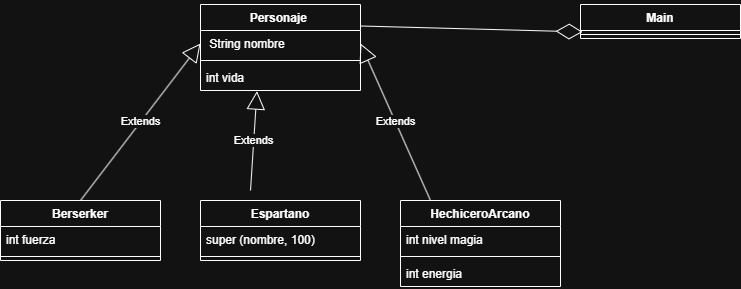

The diagram above was exported from draw.io. Its source (the exported page's mxGraphModel, read from the mxfile embedded in the PNG):
<mxGraphModel dx="1042" dy="534" grid="1" gridSize="10" guides="1" tooltips="1" connect="1" arrows="1" fold="1" page="1" pageScale="1" pageWidth="827" pageHeight="1169" math="0" shadow="0">
  <root>
    <mxCell id="0" />
    <mxCell id="1" parent="0" />
    <mxCell id="qAuB8W6RX8S-rJMzIlAc-6" value="Berserker" style="swimlane;fontStyle=1;align=center;verticalAlign=top;childLayout=stackLayout;horizontal=1;startSize=26;horizontalStack=0;resizeParent=1;resizeParentMax=0;resizeLast=0;collapsible=1;marginBottom=0;whiteSpace=wrap;html=1;" parent="1" vertex="1">
      <mxGeometry x="20" y="270" width="160" height="60" as="geometry" />
    </mxCell>
    <mxCell id="qAuB8W6RX8S-rJMzIlAc-7" value="int fuerza" style="text;strokeColor=none;fillColor=none;align=left;verticalAlign=top;spacingLeft=4;spacingRight=4;overflow=hidden;rotatable=0;points=[[0,0.5],[1,0.5]];portConstraint=eastwest;whiteSpace=wrap;html=1;" parent="qAuB8W6RX8S-rJMzIlAc-6" vertex="1">
      <mxGeometry y="26" width="160" height="26" as="geometry" />
    </mxCell>
    <mxCell id="qAuB8W6RX8S-rJMzIlAc-8" value="" style="line;strokeWidth=1;fillColor=none;align=left;verticalAlign=middle;spacingTop=-1;spacingLeft=3;spacingRight=3;rotatable=0;labelPosition=right;points=[];portConstraint=eastwest;strokeColor=inherit;" parent="qAuB8W6RX8S-rJMzIlAc-6" vertex="1">
      <mxGeometry y="52" width="160" height="8" as="geometry" />
    </mxCell>
    <mxCell id="qAuB8W6RX8S-rJMzIlAc-10" value="Espartano" style="swimlane;fontStyle=1;align=center;verticalAlign=top;childLayout=stackLayout;horizontal=1;startSize=26;horizontalStack=0;resizeParent=1;resizeParentMax=0;resizeLast=0;collapsible=1;marginBottom=0;whiteSpace=wrap;html=1;" parent="1" vertex="1">
      <mxGeometry x="220" y="270" width="160" height="60" as="geometry" />
    </mxCell>
    <mxCell id="qAuB8W6RX8S-rJMzIlAc-11" value="super (nombre, 100)" style="text;strokeColor=none;fillColor=none;align=left;verticalAlign=top;spacingLeft=4;spacingRight=4;overflow=hidden;rotatable=0;points=[[0,0.5],[1,0.5]];portConstraint=eastwest;whiteSpace=wrap;html=1;" parent="qAuB8W6RX8S-rJMzIlAc-10" vertex="1">
      <mxGeometry y="26" width="160" height="26" as="geometry" />
    </mxCell>
    <mxCell id="qAuB8W6RX8S-rJMzIlAc-12" value="" style="line;strokeWidth=1;fillColor=none;align=left;verticalAlign=middle;spacingTop=-1;spacingLeft=3;spacingRight=3;rotatable=0;labelPosition=right;points=[];portConstraint=eastwest;strokeColor=inherit;" parent="qAuB8W6RX8S-rJMzIlAc-10" vertex="1">
      <mxGeometry y="52" width="160" height="8" as="geometry" />
    </mxCell>
    <mxCell id="qAuB8W6RX8S-rJMzIlAc-14" value="Main" style="swimlane;fontStyle=1;align=center;verticalAlign=top;childLayout=stackLayout;horizontal=1;startSize=26;horizontalStack=0;resizeParent=1;resizeParentMax=0;resizeLast=0;collapsible=1;marginBottom=0;whiteSpace=wrap;html=1;" parent="1" vertex="1">
      <mxGeometry x="600" y="74" width="160" height="34" as="geometry" />
    </mxCell>
    <mxCell id="qAuB8W6RX8S-rJMzIlAc-16" value="" style="line;strokeWidth=1;fillColor=none;align=left;verticalAlign=middle;spacingTop=-1;spacingLeft=3;spacingRight=3;rotatable=0;labelPosition=right;points=[];portConstraint=eastwest;strokeColor=inherit;" parent="qAuB8W6RX8S-rJMzIlAc-14" vertex="1">
      <mxGeometry y="26" width="160" height="8" as="geometry" />
    </mxCell>
    <mxCell id="qAuB8W6RX8S-rJMzIlAc-18" value="Personaje&amp;nbsp;" style="swimlane;fontStyle=1;align=center;verticalAlign=top;childLayout=stackLayout;horizontal=1;startSize=26;horizontalStack=0;resizeParent=1;resizeParentMax=0;resizeLast=0;collapsible=1;marginBottom=0;whiteSpace=wrap;html=1;" parent="1" vertex="1">
      <mxGeometry x="220" y="74" width="160" height="86" as="geometry" />
    </mxCell>
    <mxCell id="qAuB8W6RX8S-rJMzIlAc-19" value="&amp;nbsp;String nombre" style="text;strokeColor=none;fillColor=none;align=left;verticalAlign=top;spacingLeft=4;spacingRight=4;overflow=hidden;rotatable=0;points=[[0,0.5],[1,0.5]];portConstraint=eastwest;whiteSpace=wrap;html=1;" parent="qAuB8W6RX8S-rJMzIlAc-18" vertex="1">
      <mxGeometry y="26" width="160" height="26" as="geometry" />
    </mxCell>
    <mxCell id="qAuB8W6RX8S-rJMzIlAc-20" value="" style="line;strokeWidth=1;fillColor=none;align=left;verticalAlign=middle;spacingTop=-1;spacingLeft=3;spacingRight=3;rotatable=0;labelPosition=right;points=[];portConstraint=eastwest;strokeColor=inherit;" parent="qAuB8W6RX8S-rJMzIlAc-18" vertex="1">
      <mxGeometry y="52" width="160" height="8" as="geometry" />
    </mxCell>
    <mxCell id="qAuB8W6RX8S-rJMzIlAc-21" value="int vida" style="text;strokeColor=none;fillColor=none;align=left;verticalAlign=top;spacingLeft=4;spacingRight=4;overflow=hidden;rotatable=0;points=[[0,0.5],[1,0.5]];portConstraint=eastwest;whiteSpace=wrap;html=1;" parent="qAuB8W6RX8S-rJMzIlAc-18" vertex="1">
      <mxGeometry y="60" width="160" height="26" as="geometry" />
    </mxCell>
    <mxCell id="qAuB8W6RX8S-rJMzIlAc-23" value="Extends" style="endArrow=block;endSize=16;endFill=0;html=1;rounded=0;entryX=0.353;entryY=1.023;entryDx=0;entryDy=0;entryPerimeter=0;" parent="1" target="qAuB8W6RX8S-rJMzIlAc-21" edge="1">
      <mxGeometry width="160" relative="1" as="geometry">
        <mxPoint x="270" y="260" as="sourcePoint" />
        <mxPoint x="370" y="130" as="targetPoint" />
      </mxGeometry>
    </mxCell>
    <mxCell id="qAuB8W6RX8S-rJMzIlAc-26" value="Extends" style="endArrow=block;endSize=16;endFill=0;html=1;rounded=0;entryX=1;entryY=0.5;entryDx=0;entryDy=0;" parent="1" target="qAuB8W6RX8S-rJMzIlAc-19" edge="1">
      <mxGeometry width="160" relative="1" as="geometry">
        <mxPoint x="450" y="270" as="sourcePoint" />
        <mxPoint x="550" y="170" as="targetPoint" />
      </mxGeometry>
    </mxCell>
    <mxCell id="qAuB8W6RX8S-rJMzIlAc-27" value="Extends" style="endArrow=block;endSize=16;endFill=0;html=1;rounded=0;entryX=0;entryY=0.5;entryDx=0;entryDy=0;exitX=0.5;exitY=0;exitDx=0;exitDy=0;" parent="1" source="qAuB8W6RX8S-rJMzIlAc-6" target="qAuB8W6RX8S-rJMzIlAc-19" edge="1">
      <mxGeometry width="160" relative="1" as="geometry">
        <mxPoint x="20" y="250" as="sourcePoint" />
        <mxPoint x="180" y="250" as="targetPoint" />
      </mxGeometry>
    </mxCell>
    <mxCell id="qAuB8W6RX8S-rJMzIlAc-28" value="HechiceroArcano" style="swimlane;fontStyle=1;align=center;verticalAlign=top;childLayout=stackLayout;horizontal=1;startSize=26;horizontalStack=0;resizeParent=1;resizeParentMax=0;resizeLast=0;collapsible=1;marginBottom=0;whiteSpace=wrap;html=1;" parent="1" vertex="1">
      <mxGeometry x="420" y="270" width="160" height="86" as="geometry" />
    </mxCell>
    <mxCell id="qAuB8W6RX8S-rJMzIlAc-29" value="int nivel magia" style="text;strokeColor=none;fillColor=none;align=left;verticalAlign=top;spacingLeft=4;spacingRight=4;overflow=hidden;rotatable=0;points=[[0,0.5],[1,0.5]];portConstraint=eastwest;whiteSpace=wrap;html=1;" parent="qAuB8W6RX8S-rJMzIlAc-28" vertex="1">
      <mxGeometry y="26" width="160" height="26" as="geometry" />
    </mxCell>
    <mxCell id="qAuB8W6RX8S-rJMzIlAc-30" value="" style="line;strokeWidth=1;fillColor=none;align=left;verticalAlign=middle;spacingTop=-1;spacingLeft=3;spacingRight=3;rotatable=0;labelPosition=right;points=[];portConstraint=eastwest;strokeColor=inherit;" parent="qAuB8W6RX8S-rJMzIlAc-28" vertex="1">
      <mxGeometry y="52" width="160" height="8" as="geometry" />
    </mxCell>
    <mxCell id="qAuB8W6RX8S-rJMzIlAc-31" value="int energia" style="text;strokeColor=none;fillColor=none;align=left;verticalAlign=top;spacingLeft=4;spacingRight=4;overflow=hidden;rotatable=0;points=[[0,0.5],[1,0.5]];portConstraint=eastwest;whiteSpace=wrap;html=1;" parent="qAuB8W6RX8S-rJMzIlAc-28" vertex="1">
      <mxGeometry y="60" width="160" height="26" as="geometry" />
    </mxCell>
    <mxCell id="qAuB8W6RX8S-rJMzIlAc-32" value="" style="endArrow=diamondThin;endFill=0;endSize=24;html=1;rounded=0;entryX=0.013;entryY=0.054;entryDx=0;entryDy=0;entryPerimeter=0;exitX=1;exitY=0.25;exitDx=0;exitDy=0;" parent="1" source="qAuB8W6RX8S-rJMzIlAc-18" edge="1">
      <mxGeometry width="160" relative="1" as="geometry">
        <mxPoint x="590" y="130" as="sourcePoint" />
        <mxPoint x="602.0799999999999" y="101.404" as="targetPoint" />
      </mxGeometry>
    </mxCell>
  </root>
</mxGraphModel>